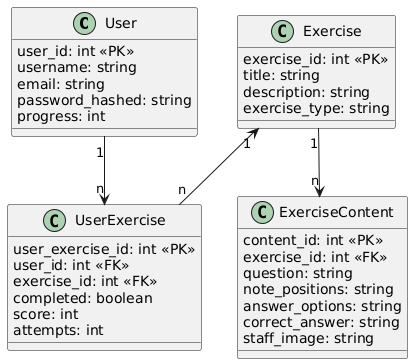

The diagram above was rendered by PlantUML. Its source (embedded in the PNG):
@startuml
class User {
    user_id: int <<PK>>
    username: string
    email: string
    password_hashed: string
    progress: int
}

class UserExercise {
    user_exercise_id: int <<PK>>
    user_id: int <<FK>>
    exercise_id: int <<FK>>
    completed: boolean
    score: int
    attempts: int
}

class Exercise {
    exercise_id: int <<PK>>
    title: string
    description: string
    exercise_type: string
}

class ExerciseContent {
    content_id: int <<PK>>
    exercise_id: int <<FK>>
    question: string
    note_positions: string
    answer_options: string
    correct_answer: string
    staff_image: string
}

User "1" --> "n" UserExercise
Exercise "1" --> "n" ExerciseContent
Exercise "1" <-- "n" UserExercise
@enduml